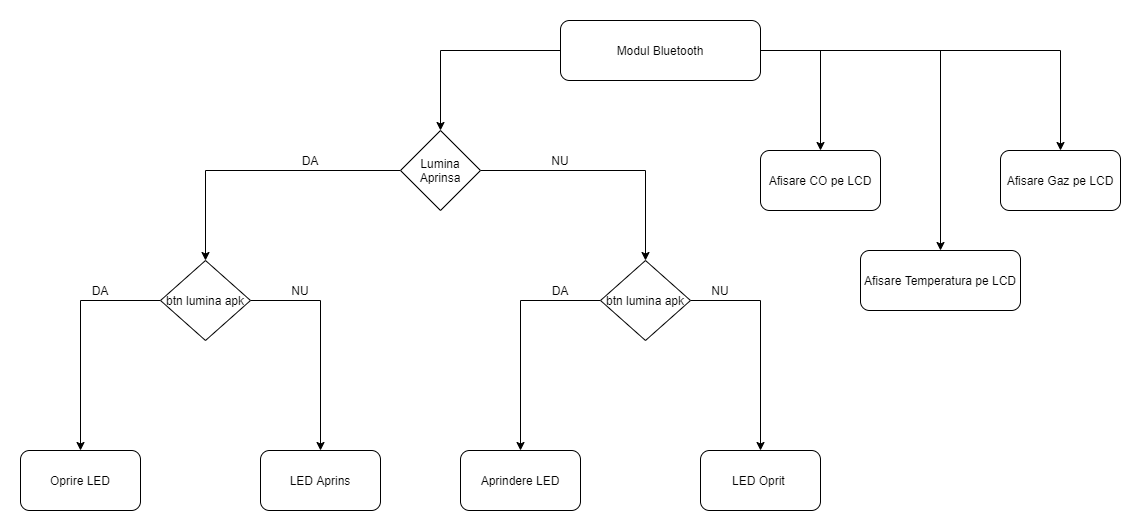

The diagram above was exported from draw.io. Its source (the exported page's mxGraphModel, read from the mxfile embedded in the PNG):
<mxGraphModel dx="2249" dy="715" grid="1" gridSize="10" guides="1" tooltips="1" connect="1" arrows="1" fold="1" page="1" pageScale="1" pageWidth="827" pageHeight="1169" math="0" shadow="0">
  <root>
    <mxCell id="0" />
    <mxCell id="1" parent="0" />
    <mxCell id="4OOiV_zQcF5QbUVViHfQ-61" style="edgeStyle=orthogonalEdgeStyle;rounded=0;orthogonalLoop=1;jettySize=auto;html=1;entryX=0.5;entryY=0;entryDx=0;entryDy=0;" edge="1" parent="1" source="4OOiV_zQcF5QbUVViHfQ-39" target="4OOiV_zQcF5QbUVViHfQ-41">
      <mxGeometry relative="1" as="geometry" />
    </mxCell>
    <mxCell id="4OOiV_zQcF5QbUVViHfQ-69" style="edgeStyle=orthogonalEdgeStyle;rounded=0;orthogonalLoop=1;jettySize=auto;html=1;exitX=1;exitY=0.5;exitDx=0;exitDy=0;entryX=0.5;entryY=0;entryDx=0;entryDy=0;" edge="1" parent="1" source="4OOiV_zQcF5QbUVViHfQ-39" target="4OOiV_zQcF5QbUVViHfQ-44">
      <mxGeometry relative="1" as="geometry" />
    </mxCell>
    <mxCell id="4OOiV_zQcF5QbUVViHfQ-70" style="edgeStyle=orthogonalEdgeStyle;rounded=0;orthogonalLoop=1;jettySize=auto;html=1;exitX=1;exitY=0.5;exitDx=0;exitDy=0;entryX=0.5;entryY=0;entryDx=0;entryDy=0;" edge="1" parent="1" source="4OOiV_zQcF5QbUVViHfQ-39" target="4OOiV_zQcF5QbUVViHfQ-43">
      <mxGeometry relative="1" as="geometry" />
    </mxCell>
    <mxCell id="4OOiV_zQcF5QbUVViHfQ-71" style="edgeStyle=orthogonalEdgeStyle;rounded=0;orthogonalLoop=1;jettySize=auto;html=1;entryX=0.5;entryY=0;entryDx=0;entryDy=0;" edge="1" parent="1" source="4OOiV_zQcF5QbUVViHfQ-39" target="4OOiV_zQcF5QbUVViHfQ-45">
      <mxGeometry relative="1" as="geometry" />
    </mxCell>
    <mxCell id="4OOiV_zQcF5QbUVViHfQ-39" value="Modul Bluetooth" style="rounded=1;whiteSpace=wrap;html=1;" vertex="1" parent="1">
      <mxGeometry x="260" y="20" width="200" height="60" as="geometry" />
    </mxCell>
    <mxCell id="4OOiV_zQcF5QbUVViHfQ-59" style="edgeStyle=orthogonalEdgeStyle;rounded=0;orthogonalLoop=1;jettySize=auto;html=1;entryX=0.5;entryY=0;entryDx=0;entryDy=0;" edge="1" parent="1" source="4OOiV_zQcF5QbUVViHfQ-41" target="4OOiV_zQcF5QbUVViHfQ-48">
      <mxGeometry relative="1" as="geometry" />
    </mxCell>
    <mxCell id="4OOiV_zQcF5QbUVViHfQ-60" style="edgeStyle=orthogonalEdgeStyle;rounded=0;orthogonalLoop=1;jettySize=auto;html=1;exitX=1;exitY=0.5;exitDx=0;exitDy=0;entryX=0.5;entryY=0;entryDx=0;entryDy=0;" edge="1" parent="1" source="4OOiV_zQcF5QbUVViHfQ-41" target="4OOiV_zQcF5QbUVViHfQ-56">
      <mxGeometry relative="1" as="geometry" />
    </mxCell>
    <mxCell id="4OOiV_zQcF5QbUVViHfQ-41" value="Lumina Aprinsa" style="rhombus;whiteSpace=wrap;html=1;" vertex="1" parent="1">
      <mxGeometry x="100" y="130" width="80" height="80" as="geometry" />
    </mxCell>
    <mxCell id="4OOiV_zQcF5QbUVViHfQ-43" value="Afisare CO pe LCD" style="rounded=1;whiteSpace=wrap;html=1;" vertex="1" parent="1">
      <mxGeometry x="460" y="150" width="120" height="60" as="geometry" />
    </mxCell>
    <mxCell id="4OOiV_zQcF5QbUVViHfQ-44" value="Afisare Gaz pe LCD" style="rounded=1;whiteSpace=wrap;html=1;" vertex="1" parent="1">
      <mxGeometry x="700" y="150" width="120" height="60" as="geometry" />
    </mxCell>
    <mxCell id="4OOiV_zQcF5QbUVViHfQ-45" value="Afisare Temperatura pe LCD" style="rounded=1;whiteSpace=wrap;html=1;" vertex="1" parent="1">
      <mxGeometry x="560" y="250" width="160" height="60" as="geometry" />
    </mxCell>
    <mxCell id="4OOiV_zQcF5QbUVViHfQ-52" style="edgeStyle=orthogonalEdgeStyle;rounded=0;orthogonalLoop=1;jettySize=auto;html=1;exitX=0;exitY=0.5;exitDx=0;exitDy=0;" edge="1" parent="1" source="4OOiV_zQcF5QbUVViHfQ-48" target="4OOiV_zQcF5QbUVViHfQ-50">
      <mxGeometry relative="1" as="geometry" />
    </mxCell>
    <mxCell id="4OOiV_zQcF5QbUVViHfQ-53" style="edgeStyle=orthogonalEdgeStyle;rounded=0;orthogonalLoop=1;jettySize=auto;html=1;exitX=1;exitY=0.5;exitDx=0;exitDy=0;" edge="1" parent="1" source="4OOiV_zQcF5QbUVViHfQ-48" target="4OOiV_zQcF5QbUVViHfQ-51">
      <mxGeometry relative="1" as="geometry" />
    </mxCell>
    <mxCell id="4OOiV_zQcF5QbUVViHfQ-48" value="btn lumina apk" style="rhombus;whiteSpace=wrap;html=1;" vertex="1" parent="1">
      <mxGeometry x="-140" y="260" width="90" height="80" as="geometry" />
    </mxCell>
    <mxCell id="4OOiV_zQcF5QbUVViHfQ-50" value="Oprire LED" style="rounded=1;whiteSpace=wrap;html=1;" vertex="1" parent="1">
      <mxGeometry x="-280" y="450" width="120" height="60" as="geometry" />
    </mxCell>
    <mxCell id="4OOiV_zQcF5QbUVViHfQ-51" value="LED Aprins" style="rounded=1;whiteSpace=wrap;html=1;" vertex="1" parent="1">
      <mxGeometry x="-40" y="450" width="120" height="60" as="geometry" />
    </mxCell>
    <mxCell id="4OOiV_zQcF5QbUVViHfQ-54" style="edgeStyle=orthogonalEdgeStyle;rounded=0;orthogonalLoop=1;jettySize=auto;html=1;exitX=0;exitY=0.5;exitDx=0;exitDy=0;" edge="1" parent="1" source="4OOiV_zQcF5QbUVViHfQ-56" target="4OOiV_zQcF5QbUVViHfQ-57">
      <mxGeometry relative="1" as="geometry" />
    </mxCell>
    <mxCell id="4OOiV_zQcF5QbUVViHfQ-55" style="edgeStyle=orthogonalEdgeStyle;rounded=0;orthogonalLoop=1;jettySize=auto;html=1;exitX=1;exitY=0.5;exitDx=0;exitDy=0;" edge="1" parent="1" source="4OOiV_zQcF5QbUVViHfQ-56" target="4OOiV_zQcF5QbUVViHfQ-58">
      <mxGeometry relative="1" as="geometry" />
    </mxCell>
    <mxCell id="4OOiV_zQcF5QbUVViHfQ-56" value="btn lumina apk" style="rhombus;whiteSpace=wrap;html=1;" vertex="1" parent="1">
      <mxGeometry x="300" y="260" width="90" height="80" as="geometry" />
    </mxCell>
    <mxCell id="4OOiV_zQcF5QbUVViHfQ-57" value="Aprindere LED" style="rounded=1;whiteSpace=wrap;html=1;" vertex="1" parent="1">
      <mxGeometry x="160" y="450" width="120" height="60" as="geometry" />
    </mxCell>
    <mxCell id="4OOiV_zQcF5QbUVViHfQ-58" value="LED Oprit&amp;nbsp;" style="rounded=1;whiteSpace=wrap;html=1;" vertex="1" parent="1">
      <mxGeometry x="400" y="450" width="120" height="60" as="geometry" />
    </mxCell>
    <mxCell id="4OOiV_zQcF5QbUVViHfQ-62" value="DA" style="text;html=1;strokeColor=none;fillColor=none;align=center;verticalAlign=middle;whiteSpace=wrap;rounded=0;" vertex="1" parent="1">
      <mxGeometry x="-220" y="280" width="40" height="20" as="geometry" />
    </mxCell>
    <mxCell id="4OOiV_zQcF5QbUVViHfQ-64" value="DA" style="text;html=1;strokeColor=none;fillColor=none;align=center;verticalAlign=middle;whiteSpace=wrap;rounded=0;" vertex="1" parent="1">
      <mxGeometry x="240" y="280" width="40" height="20" as="geometry" />
    </mxCell>
    <mxCell id="4OOiV_zQcF5QbUVViHfQ-65" value="DA" style="text;html=1;strokeColor=none;fillColor=none;align=center;verticalAlign=middle;whiteSpace=wrap;rounded=0;" vertex="1" parent="1">
      <mxGeometry x="-10" y="150" width="40" height="20" as="geometry" />
    </mxCell>
    <mxCell id="4OOiV_zQcF5QbUVViHfQ-66" value="NU" style="text;html=1;strokeColor=none;fillColor=none;align=center;verticalAlign=middle;whiteSpace=wrap;rounded=0;" vertex="1" parent="1">
      <mxGeometry x="240" y="150" width="40" height="20" as="geometry" />
    </mxCell>
    <mxCell id="4OOiV_zQcF5QbUVViHfQ-67" value="NU" style="text;html=1;strokeColor=none;fillColor=none;align=center;verticalAlign=middle;whiteSpace=wrap;rounded=0;" vertex="1" parent="1">
      <mxGeometry x="-20" y="280" width="40" height="20" as="geometry" />
    </mxCell>
    <mxCell id="4OOiV_zQcF5QbUVViHfQ-68" value="NU" style="text;html=1;strokeColor=none;fillColor=none;align=center;verticalAlign=middle;whiteSpace=wrap;rounded=0;" vertex="1" parent="1">
      <mxGeometry x="400" y="280" width="40" height="20" as="geometry" />
    </mxCell>
  </root>
</mxGraphModel>